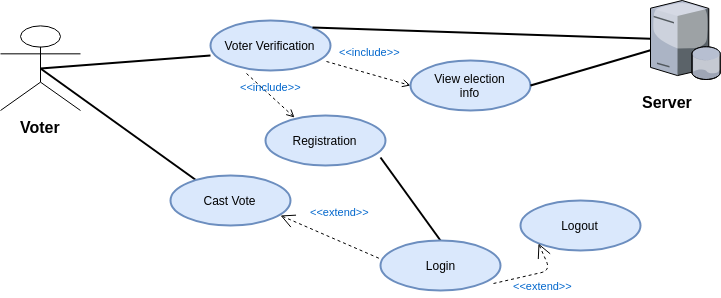

The diagram above was exported from draw.io. Its source (the exported page's mxGraphModel, read from the mxfile embedded in the PNG):
<mxGraphModel dx="840" dy="376" grid="1" gridSize="10" guides="1" tooltips="1" connect="1" arrows="1" fold="1" page="1" pageScale="1" pageWidth="850" pageHeight="1100" math="0" shadow="0">
  <root>
    <mxCell id="0" />
    <mxCell id="1" parent="0" />
    <mxCell id="o4a81jKOQIMKW__ESOWA-2" value="&lt;font style=&quot;font-size: 16px&quot;&gt;&lt;b&gt;Voter&lt;/b&gt;&lt;/font&gt;" style="shape=umlActor;html=1;verticalLabelPosition=bottom;verticalAlign=top;align=center;strokeWidth=1;" vertex="1" parent="1">
      <mxGeometry x="40" y="155" width="80" height="85" as="geometry" />
    </mxCell>
    <mxCell id="o4a81jKOQIMKW__ESOWA-23" value="Registration" style="ellipse;whiteSpace=wrap;html=1;strokeWidth=2;fillColor=#dae8fc;strokeColor=#6c8ebf;" vertex="1" parent="1">
      <mxGeometry x="305" y="245" width="120" height="50" as="geometry" />
    </mxCell>
    <mxCell id="o4a81jKOQIMKW__ESOWA-24" value="&amp;lt;&amp;lt;include&amp;gt;&amp;gt;" style="edgeStyle=none;html=1;endArrow=open;verticalAlign=bottom;dashed=1;labelBackgroundColor=none;fontColor=#0066CC;exitX=0.967;exitY=0.82;exitDx=0;exitDy=0;exitPerimeter=0;entryX=0;entryY=0.5;entryDx=0;entryDy=0;" edge="1" parent="1" source="o4a81jKOQIMKW__ESOWA-26" target="o4a81jKOQIMKW__ESOWA-19">
      <mxGeometry x="-0.0377" y="13" width="160" relative="1" as="geometry">
        <mxPoint x="90" y="350" as="sourcePoint" />
        <mxPoint x="250" y="350" as="targetPoint" />
        <mxPoint as="offset" />
      </mxGeometry>
    </mxCell>
    <mxCell id="o4a81jKOQIMKW__ESOWA-19" value="View election&lt;br&gt;info&lt;br&gt;" style="ellipse;whiteSpace=wrap;html=1;strokeWidth=2;fillColor=#dae8fc;strokeColor=#6c8ebf;" vertex="1" parent="1">
      <mxGeometry x="450" y="190" width="120" height="50" as="geometry" />
    </mxCell>
    <mxCell id="o4a81jKOQIMKW__ESOWA-26" value="Voter Verification" style="ellipse;whiteSpace=wrap;html=1;strokeWidth=2;fillColor=#dae8fc;strokeColor=#6c8ebf;" vertex="1" parent="1">
      <mxGeometry x="250" y="150" width="120" height="50" as="geometry" />
    </mxCell>
    <mxCell id="o4a81jKOQIMKW__ESOWA-28" value="&amp;lt;&amp;lt;include&amp;gt;&amp;gt;" style="edgeStyle=none;html=1;endArrow=open;verticalAlign=bottom;dashed=1;labelBackgroundColor=none;fontColor=#0066CC;exitX=0.3;exitY=1.06;exitDx=0;exitDy=0;exitPerimeter=0;entryX=0.242;entryY=0.04;entryDx=0;entryDy=0;entryPerimeter=0;" edge="1" parent="1" source="o4a81jKOQIMKW__ESOWA-26" target="o4a81jKOQIMKW__ESOWA-23">
      <mxGeometry width="160" relative="1" as="geometry">
        <mxPoint x="90" y="270" as="sourcePoint" />
        <mxPoint x="250" y="270" as="targetPoint" />
      </mxGeometry>
    </mxCell>
    <mxCell id="o4a81jKOQIMKW__ESOWA-29" value="" style="edgeStyle=none;html=1;endArrow=none;verticalAlign=bottom;fontColor=#0066CC;exitX=0.5;exitY=0.5;exitDx=0;exitDy=0;exitPerimeter=0;entryX=0;entryY=0.7;entryDx=0;entryDy=0;entryPerimeter=0;strokeWidth=2;" edge="1" parent="1" source="o4a81jKOQIMKW__ESOWA-2" target="o4a81jKOQIMKW__ESOWA-26">
      <mxGeometry width="160" relative="1" as="geometry">
        <mxPoint x="90" y="340" as="sourcePoint" />
        <mxPoint x="250" y="340" as="targetPoint" />
      </mxGeometry>
    </mxCell>
    <mxCell id="o4a81jKOQIMKW__ESOWA-32" value="" style="edgeStyle=none;html=1;endArrow=none;verticalAlign=bottom;fontColor=#0066CC;exitX=0.5;exitY=0.5;exitDx=0;exitDy=0;exitPerimeter=0;strokeWidth=2;" edge="1" parent="1" source="o4a81jKOQIMKW__ESOWA-2">
      <mxGeometry width="160" relative="1" as="geometry">
        <mxPoint x="90" y="190" as="sourcePoint" />
        <mxPoint x="250" y="320" as="targetPoint" />
      </mxGeometry>
    </mxCell>
    <mxCell id="o4a81jKOQIMKW__ESOWA-33" value="Cast Vote" style="ellipse;whiteSpace=wrap;html=1;strokeWidth=2;fillColor=#dae8fc;strokeColor=#6c8ebf;" vertex="1" parent="1">
      <mxGeometry x="210" y="305" width="120" height="50" as="geometry" />
    </mxCell>
    <mxCell id="o4a81jKOQIMKW__ESOWA-34" value="" style="edgeStyle=none;html=1;endArrow=none;verticalAlign=bottom;fontColor=#0066CC;exitX=0.958;exitY=0.84;exitDx=0;exitDy=0;exitPerimeter=0;strokeWidth=2;" edge="1" parent="1" source="o4a81jKOQIMKW__ESOWA-23">
      <mxGeometry width="160" relative="1" as="geometry">
        <mxPoint x="60" y="380" as="sourcePoint" />
        <mxPoint x="480" y="370" as="targetPoint" />
      </mxGeometry>
    </mxCell>
    <mxCell id="o4a81jKOQIMKW__ESOWA-35" value="Login&lt;br&gt;" style="ellipse;whiteSpace=wrap;html=1;strokeWidth=2;fillColor=#dae8fc;strokeColor=#6c8ebf;" vertex="1" parent="1">
      <mxGeometry x="420" y="370" width="120" height="50" as="geometry" />
    </mxCell>
    <mxCell id="o4a81jKOQIMKW__ESOWA-37" value="&amp;lt;&amp;lt;extend&amp;gt;&amp;gt;" style="edgeStyle=none;html=1;startArrow=open;endArrow=none;startSize=12;verticalAlign=bottom;dashed=1;labelBackgroundColor=none;fontColor=#0066CC;exitX=0.917;exitY=0.8;exitDx=0;exitDy=0;exitPerimeter=0;entryX=-0.008;entryY=0.36;entryDx=0;entryDy=0;entryPerimeter=0;" edge="1" parent="1" source="o4a81jKOQIMKW__ESOWA-33" target="o4a81jKOQIMKW__ESOWA-35">
      <mxGeometry x="0.0567" y="19" width="160" relative="1" as="geometry">
        <mxPoint x="60" y="440" as="sourcePoint" />
        <mxPoint x="220" y="440" as="targetPoint" />
        <mxPoint as="offset" />
      </mxGeometry>
    </mxCell>
    <mxCell id="o4a81jKOQIMKW__ESOWA-39" value="Logout" style="ellipse;whiteSpace=wrap;html=1;strokeWidth=2;fillColor=#dae8fc;strokeColor=#6c8ebf;" vertex="1" parent="1">
      <mxGeometry x="560" y="330" width="120" height="50" as="geometry" />
    </mxCell>
    <mxCell id="o4a81jKOQIMKW__ESOWA-40" value="&amp;lt;&amp;lt;extend&amp;gt;&amp;gt;" style="edgeStyle=none;html=1;startArrow=open;endArrow=none;startSize=12;verticalAlign=bottom;dashed=1;labelBackgroundColor=none;fontColor=#0066CC;exitX=0;exitY=1;exitDx=0;exitDy=0;entryX=0.942;entryY=0.86;entryDx=0;entryDy=0;entryPerimeter=0;" edge="1" parent="1" source="o4a81jKOQIMKW__ESOWA-39" target="o4a81jKOQIMKW__ESOWA-35">
      <mxGeometry x="0.0756" y="22" width="160" relative="1" as="geometry">
        <mxPoint x="500" y="420" as="sourcePoint" />
        <mxPoint x="599" y="463" as="targetPoint" />
        <mxPoint x="5" y="-1" as="offset" />
        <Array as="points">
          <mxPoint x="590" y="400" />
        </Array>
      </mxGeometry>
    </mxCell>
    <mxCell id="o4a81jKOQIMKW__ESOWA-41" value="" style="verticalLabelPosition=bottom;aspect=fixed;html=1;verticalAlign=top;strokeColor=none;align=center;outlineConnect=0;shape=mxgraph.citrix.database_server;fontColor=#0066CC;" vertex="1" parent="1">
      <mxGeometry x="690" y="130" width="70" height="79" as="geometry" />
    </mxCell>
    <mxCell id="o4a81jKOQIMKW__ESOWA-42" value="" style="edgeStyle=none;html=1;endArrow=none;verticalAlign=bottom;strokeWidth=2;fontColor=#0066CC;exitX=1;exitY=0;exitDx=0;exitDy=0;" edge="1" parent="1" source="o4a81jKOQIMKW__ESOWA-26" target="o4a81jKOQIMKW__ESOWA-41">
      <mxGeometry width="160" relative="1" as="geometry">
        <mxPoint x="40" y="450" as="sourcePoint" />
        <mxPoint x="200" y="450" as="targetPoint" />
      </mxGeometry>
    </mxCell>
    <mxCell id="o4a81jKOQIMKW__ESOWA-43" value="" style="edgeStyle=none;html=1;endArrow=none;verticalAlign=bottom;strokeWidth=2;fontColor=#0066CC;exitX=1;exitY=0.5;exitDx=0;exitDy=0;" edge="1" parent="1" source="o4a81jKOQIMKW__ESOWA-19" target="o4a81jKOQIMKW__ESOWA-41">
      <mxGeometry width="160" relative="1" as="geometry">
        <mxPoint x="40" y="450" as="sourcePoint" />
        <mxPoint x="200" y="450" as="targetPoint" />
      </mxGeometry>
    </mxCell>
    <mxCell id="o4a81jKOQIMKW__ESOWA-48" value="&lt;font style=&quot;font-size: 16px&quot; color=&quot;#000000&quot;&gt;&lt;b&gt;Server&lt;/b&gt;&lt;/font&gt;" style="text;html=1;resizable=0;points=[];autosize=1;align=left;verticalAlign=top;spacingTop=-4;fontColor=#0066CC;" vertex="1" parent="1">
      <mxGeometry x="680" y="220" width="70" height="20" as="geometry" />
    </mxCell>
  </root>
</mxGraphModel>